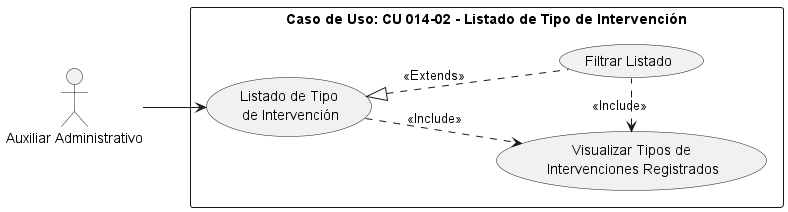

The diagram above was rendered by PlantUML. Its source (embedded in the PNG):
@startuml
left to right direction
note "Caso de Uso: CU 014-02 - Listado de Tipo de Intervención" AS N
:Auxiliar Administrativo: AS User
rectangle N {
(Listado de Tipo\n de Intervención) AS CU25
(Filtrar Listado) AS E1
(Visualizar Tipos de\n Intervenciones Registrados) AS E2
}
User --> CU25
CU25 <|..E1 : <<Extends>>
CU25 ..> E2: <<Include>>
E2 <. E1: <<Include>>
@enduml